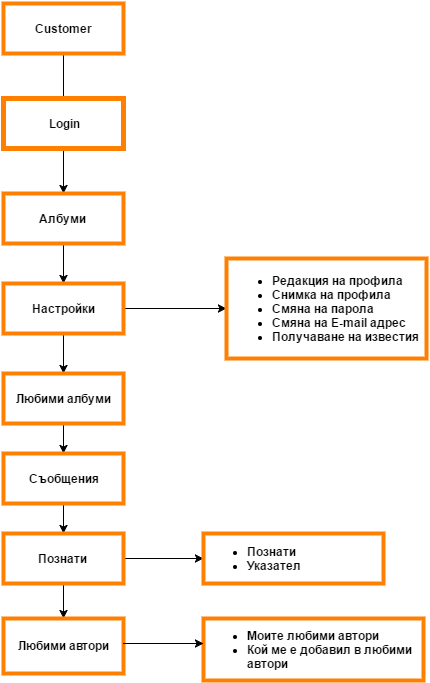

The diagram above was exported from draw.io. Its source (the exported page's mxGraphModel, read from the mxfile embedded in the PNG):
<mxGraphModel dx="880" dy="483" grid="1" gridSize="10" guides="1" tooltips="1" connect="1" arrows="1" fold="1" page="1" pageScale="1" pageWidth="826" pageHeight="1169" background="#ffffff" math="0" shadow="0">
  <root>
    <mxCell id="0" />
    <mxCell id="1" parent="0" />
    <mxCell id="3" style="edgeStyle=orthogonalEdgeStyle;rounded=0;html=1;jettySize=auto;orthogonalLoop=1;" edge="1" parent="1" source="2">
      <mxGeometry relative="1" as="geometry">
        <mxPoint x="250" y="150" as="targetPoint" />
      </mxGeometry>
    </mxCell>
    <mxCell id="2" value="Customer" style="whiteSpace=wrap;html=1;strokeWidth=4;strokeColor=#FF8000;fontStyle=1" vertex="1" parent="1">
      <mxGeometry x="190" y="30" width="120" height="50" as="geometry" />
    </mxCell>
    <mxCell id="6" value="" style="edgeStyle=orthogonalEdgeStyle;rounded=0;html=1;jettySize=auto;orthogonalLoop=1;" edge="1" parent="1" source="4" target="5">
      <mxGeometry relative="1" as="geometry" />
    </mxCell>
    <mxCell id="4" value="Login" style="whiteSpace=wrap;html=1;strokeColor=#FF8000;strokeWidth=5;fontStyle=1;fontFamily=Helvetica;" vertex="1" parent="1">
      <mxGeometry x="190" y="125" width="120" height="50" as="geometry" />
    </mxCell>
    <mxCell id="8" value="" style="edgeStyle=orthogonalEdgeStyle;rounded=0;html=1;jettySize=auto;orthogonalLoop=1;" edge="1" parent="1" source="5" target="7">
      <mxGeometry relative="1" as="geometry" />
    </mxCell>
    <mxCell id="5" value="Албуми" style="whiteSpace=wrap;html=1;fontStyle=1;fillColor=#ffffff;strokeColor=#FF8000;strokeWidth=4;" vertex="1" parent="1">
      <mxGeometry x="190" y="220" width="120" height="50" as="geometry" />
    </mxCell>
    <mxCell id="10" value="" style="edgeStyle=orthogonalEdgeStyle;rounded=0;html=1;jettySize=auto;orthogonalLoop=1;" edge="1" parent="1" source="7" target="9">
      <mxGeometry relative="1" as="geometry" />
    </mxCell>
    <mxCell id="27" value="" style="edgeStyle=orthogonalEdgeStyle;rounded=0;html=1;jettySize=auto;orthogonalLoop=1;" edge="1" parent="1" source="7" target="26">
      <mxGeometry relative="1" as="geometry" />
    </mxCell>
    <mxCell id="7" value="Настройки" style="whiteSpace=wrap;html=1;fontStyle=1;strokeWidth=4;strokeColor=#FF8000;" vertex="1" parent="1">
      <mxGeometry x="190" y="310" width="120" height="50" as="geometry" />
    </mxCell>
    <mxCell id="26" value="&lt;ul&gt;&lt;li style=&quot;text-align: left&quot;&gt;&lt;span style=&quot;line-height: 1.2&quot;&gt;Редакция на профила&lt;/span&gt;&lt;br&gt;&lt;/li&gt;&lt;li style=&quot;text-align: left&quot;&gt;&lt;span style=&quot;line-height: 1.2&quot;&gt;Снимка на профила&lt;/span&gt;&lt;/li&gt;&lt;li style=&quot;text-align: left&quot;&gt;&lt;span style=&quot;line-height: 1.2&quot;&gt;Смяна на парола&lt;/span&gt;&lt;/li&gt;&lt;li style=&quot;text-align: left&quot;&gt;&lt;span style=&quot;line-height: 1.2&quot;&gt;Смяна на E-mail адрес&lt;/span&gt;&lt;/li&gt;&lt;li style=&quot;text-align: left&quot;&gt;&lt;span style=&quot;line-height: 1.2&quot;&gt;Получаване на известия&lt;/span&gt;&lt;/li&gt;&lt;/ul&gt;" style="whiteSpace=wrap;html=1;fontStyle=1;fillColor=#ffffff;strokeColor=#FF8000;strokeWidth=4;" vertex="1" parent="1">
      <mxGeometry x="413" y="285" width="200" height="100" as="geometry" />
    </mxCell>
    <mxCell id="12" value="" style="edgeStyle=orthogonalEdgeStyle;rounded=0;html=1;jettySize=auto;orthogonalLoop=1;" edge="1" parent="1" source="9" target="11">
      <mxGeometry relative="1" as="geometry" />
    </mxCell>
    <mxCell id="9" value="Любими албуми" style="whiteSpace=wrap;html=1;fontStyle=1;strokeWidth=4;strokeColor=#FF8000;" vertex="1" parent="1">
      <mxGeometry x="190" y="400" width="120" height="50" as="geometry" />
    </mxCell>
    <mxCell id="14" value="" style="edgeStyle=orthogonalEdgeStyle;rounded=0;html=1;jettySize=auto;orthogonalLoop=1;" edge="1" parent="1" source="11" target="13">
      <mxGeometry relative="1" as="geometry" />
    </mxCell>
    <mxCell id="11" value="Съобщения" style="whiteSpace=wrap;html=1;fontStyle=1;strokeWidth=4;strokeColor=#FF8000;" vertex="1" parent="1">
      <mxGeometry x="190" y="480" width="120" height="50" as="geometry" />
    </mxCell>
    <mxCell id="17" value="" style="edgeStyle=orthogonalEdgeStyle;rounded=0;html=1;jettySize=auto;orthogonalLoop=1;" edge="1" parent="1" source="13" target="16">
      <mxGeometry relative="1" as="geometry" />
    </mxCell>
    <mxCell id="21" value="" style="edgeStyle=orthogonalEdgeStyle;rounded=0;html=1;jettySize=auto;orthogonalLoop=1;" edge="1" parent="1" source="13" target="20">
      <mxGeometry relative="1" as="geometry" />
    </mxCell>
    <mxCell id="13" value="Познати" style="whiteSpace=wrap;html=1;fontStyle=1;strokeWidth=4;strokeColor=#FF8000;" vertex="1" parent="1">
      <mxGeometry x="190" y="560" width="120" height="50" as="geometry" />
    </mxCell>
    <mxCell id="20" value="&lt;ul&gt;&lt;li style=&quot;text-align: left&quot;&gt;&lt;span style=&quot;line-height: 1.2&quot;&gt;Познати&lt;/span&gt;&lt;br&gt;&lt;/li&gt;&lt;li style=&quot;text-align: left&quot;&gt;&lt;span style=&quot;line-height: 1.2&quot;&gt;Указател&lt;/span&gt;&lt;/li&gt;&lt;/ul&gt;" style="whiteSpace=wrap;html=1;fontStyle=1;strokeWidth=4;strokeColor=#FF8000;align=left;" vertex="1" parent="1">
      <mxGeometry x="390" y="560" width="180" height="50" as="geometry" />
    </mxCell>
    <mxCell id="16" value="Любими автори" style="whiteSpace=wrap;html=1;fontStyle=1;strokeWidth=4;strokeColor=#FF8000;" vertex="1" parent="1">
      <mxGeometry x="190" y="645" width="120" height="55" as="geometry" />
    </mxCell>
    <mxCell id="24" value="&lt;ul&gt;&lt;li&gt;&lt;span style=&quot;line-height: 1.2&quot;&gt;Моите любими автори&lt;/span&gt;&lt;br&gt;&lt;/li&gt;&lt;li&gt;&lt;span style=&quot;line-height: 1.2&quot;&gt;Кой ме е добавил в любими автори&lt;/span&gt;&lt;br&gt;&lt;/li&gt;&lt;/ul&gt;" style="whiteSpace=wrap;html=1;fontStyle=1;strokeWidth=4;strokeColor=#FF8000;align=left;" vertex="1" parent="1">
      <mxGeometry x="390" y="645" width="220" height="62" as="geometry" />
    </mxCell>
    <mxCell id="31" value="" style="edgeStyle=orthogonalEdgeStyle;rounded=0;html=1;jettySize=auto;orthogonalLoop=1;" edge="1" parent="1">
      <mxGeometry x="310" y="670" as="geometry">
        <mxPoint x="310" y="670" as="sourcePoint" />
        <mxPoint x="390" y="670" as="targetPoint" />
        <Array as="points">
          <mxPoint x="340" y="670" />
          <mxPoint x="340" y="670" />
        </Array>
      </mxGeometry>
    </mxCell>
  </root>
</mxGraphModel>